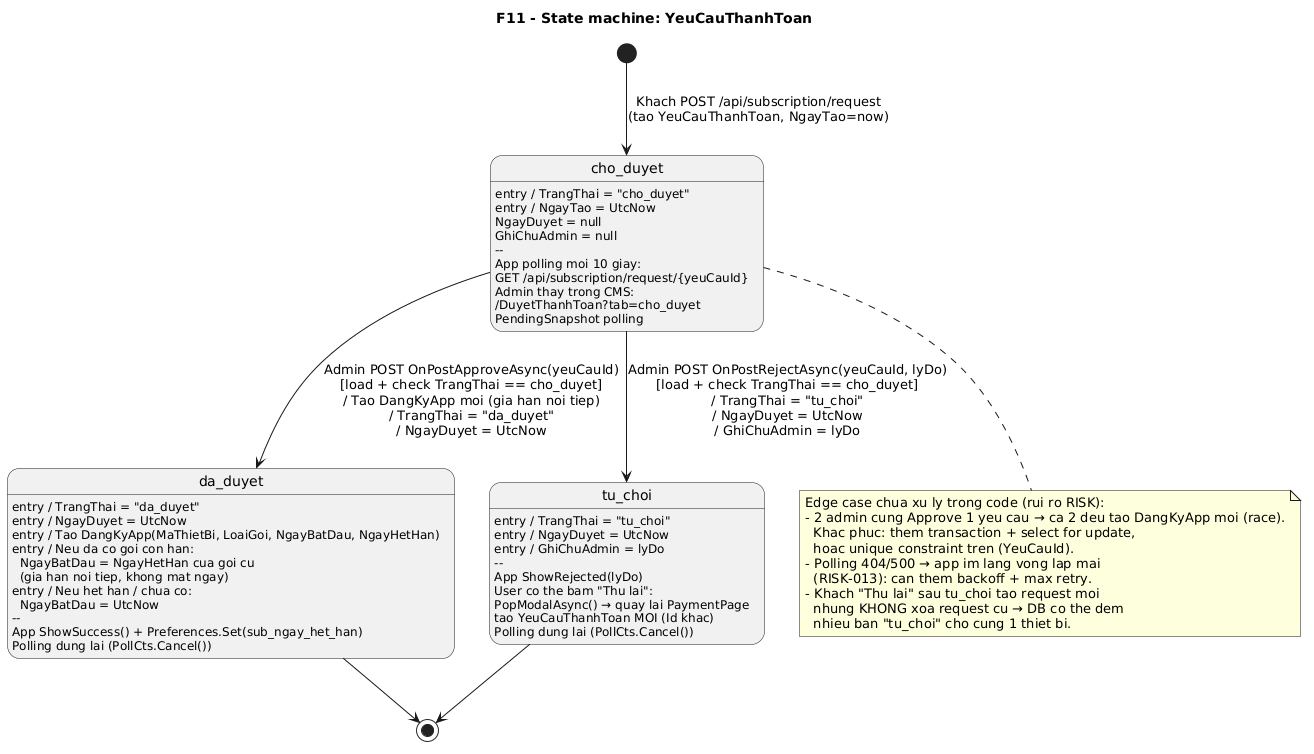

The diagram above was rendered by PlantUML. Its source (embedded in the PNG):
@startuml
' Diagram: F11 - State machine cua YeuCauThanhToan (yeu cau thanh toan goi app)
' Status: VERIFIED
' Baseline: branch master, current worktree @ HEAD 2497a96
' Source:
' - VinhKhanhTour.API/Models/YeuCauThanhToan.cs: TrangThai = "cho_duyet" | "da_duyet" | "tu_choi"
' - VinhKhanhTour.API/Controllers/SubscriptionController.cs: CreateRequest(), GetRequestStatus()
' - VinhKhanhTour.CMS/Pages/DuyetThanhToan/Index.cshtml.cs: OnPostApproveAsync(), OnPostRejectAsync()
' - VinhKhanhTourDemo/PaymentPage.xaml.cs: OnDaChuyenKhoanClicked()
' - VinhKhanhTourDemo/PaymentStatusPage.xaml.cs: PollStatusAsync(), ShowSuccess(), ShowRejected()
' Note: Day la state diagram cua mot YeuCauThanhToan tu khi tao den khi ket thuc.
' Note: Cot DB: trangthai (cho_duyet/da_duyet/tu_choi), ngaytao, ngayduyet, ghichu_admin.
' Note: Trang thai cuoi (da_duyet, tu_choi) la terminal — khong co transition reopen trong code hien tai.
' Note: F08 khong co transaction guard giua 2 admin Approve dong thoi (rui ro RISK-014/concurrency); nut Approve chi check "TrangThai != cho_duyet" sau khi load, KHONG dung row lock.
title F11 - State machine: YeuCauThanhToan

[*] --> cho_duyet : Khach POST /api/subscription/request\n(tao YeuCauThanhToan, NgayTao=now)

state cho_duyet {
  cho_duyet : entry / TrangThai = "cho_duyet"
  cho_duyet : entry / NgayTao = UtcNow
  cho_duyet : NgayDuyet = null
  cho_duyet : GhiChuAdmin = null
  cho_duyet : --
  cho_duyet : App polling moi 10 giay:
  cho_duyet :   GET /api/subscription/request/{yeuCauId}
  cho_duyet : Admin thay trong CMS:
  cho_duyet :   /DuyetThanhToan?tab=cho_duyet
  cho_duyet :   PendingSnapshot polling
}

cho_duyet --> da_duyet : Admin POST OnPostApproveAsync(yeuCauId)\n[load + check TrangThai == cho_duyet]\n/ Tao DangKyApp moi (gia han noi tiep)\n/ TrangThai = "da_duyet"\n/ NgayDuyet = UtcNow

cho_duyet --> tu_choi : Admin POST OnPostRejectAsync(yeuCauId, lyDo)\n[load + check TrangThai == cho_duyet]\n/ TrangThai = "tu_choi"\n/ NgayDuyet = UtcNow\n/ GhiChuAdmin = lyDo

state da_duyet {
  da_duyet : entry / TrangThai = "da_duyet"
  da_duyet : entry / NgayDuyet = UtcNow
  da_duyet : entry / Tao DangKyApp(MaThietBi, LoaiGoi, NgayBatDau, NgayHetHan)
  da_duyet : entry / Neu da co goi con han:\n  NgayBatDau = NgayHetHan cua goi cu\n  (gia han noi tiep, khong mat ngay)
  da_duyet : entry / Neu het han / chua co:\n  NgayBatDau = UtcNow
  da_duyet : --
  da_duyet : App ShowSuccess() + Preferences.Set(sub_ngay_het_han)
  da_duyet : Polling dung lai (PollCts.Cancel())
}

state tu_choi {
  tu_choi : entry / TrangThai = "tu_choi"
  tu_choi : entry / NgayDuyet = UtcNow
  tu_choi : entry / GhiChuAdmin = lyDo
  tu_choi : --
  tu_choi : App ShowRejected(lyDo)
  tu_choi : User co the bam "Thu lai":
  tu_choi :   PopModalAsync() → quay lai PaymentPage
  tu_choi :   tao YeuCauThanhToan MOI (Id khac)
  tu_choi : Polling dung lai (PollCts.Cancel())
}

da_duyet --> [*]
tu_choi --> [*]

note bottom of cho_duyet
  Edge case chua xu ly trong code (rui ro RISK):
  - 2 admin cung Approve 1 yeu cau → ca 2 deu tao DangKyApp moi (race).
    Khac phuc: them transaction + select for update,
    hoac unique constraint tren (YeuCauId).
  - Polling 404/500 → app im lang vong lap mai
    (RISK-013): can them backoff + max retry.
  - Khach "Thu lai" sau tu_choi tao request moi
    nhung KHONG xoa request cu → DB co the dem
    nhieu ban "tu_choi" cho cung 1 thiet bi.
end note
@enduml